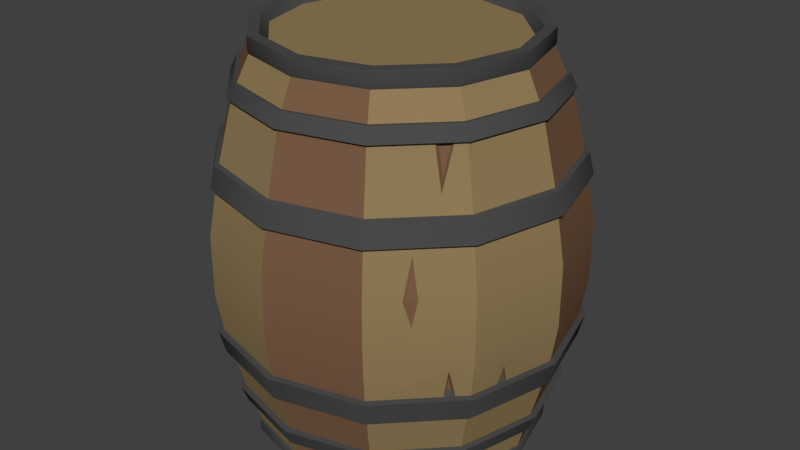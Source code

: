 # Source: Barrel.blend  (saved by Blender 2.79.0; exported with 4.5.12 LTS)
import bpy
from mathutils import Matrix  # noqa: F401  (used for matrix-valued properties, if any)

bpy.ops.wm.read_factory_settings(use_empty=True)
scene = bpy.context.scene
scene.name = 'Scene'

# ---- collections
col_collection_1 = bpy.data.collections.new('Collection 1'); scene.collection.children.link(col_collection_1)

# ---- materials (node trees are filled in below, after node groups)
mat_material_001 = bpy.data.materials.new('Material.001')
mat_material_001.alpha_threshold = 0.0
mat_material_001.use_transparent_shadow = False
mat_material_001.diffuse_color = (0.2874, 0.2051, 0.09531, 1.0)
mat_material_001.roughness = 0.5
mat_material_002 = bpy.data.materials.new('Material.002')
mat_material_002.alpha_threshold = 0.0
mat_material_002.use_transparent_shadow = False
mat_material_002.diffuse_color = (0.07036, 0.07036, 0.07036, 1.0)
mat_material_002.roughness = 0.5
mat_material_003 = bpy.data.materials.new('Material.003')
mat_material_003.alpha_threshold = 0.0
mat_material_003.use_transparent_shadow = False
mat_material_003.diffuse_color = (0.1924, 0.1052, 0.0592, 1.0)
mat_material_003.roughness = 0.5

# ---- material node trees

# ---- world
world_world = bpy.data.worlds.new('World'); scene.world = world_world
world_world.color = (0.05088, 0.05088, 0.05088)
world_world.use_sun_shadow = False
world_world.sun_shadow_jitter_overblur = 0.0
world_world.cycles.sampling_method = 'MANUAL'

# ---- meshes
me_cylinder = bpy.data.meshes.new('Cylinder')
me_cylinder.from_pydata([(1.29e-10, 1.013, 0.08044), (-7.958e-10, 0.9378, 2.681), (0.5065, 0.8773, 0.08044), (0.4689, 0.8121, 2.681), (0.8773, 0.5065, 0.08044), (0.8121, 0.4689, 2.681), (1.013, -4.247e-08, 0.08044), (0.9378, -4.965e-08, 2.681), (0.8773, -0.5065, 0.08044), (0.8121, -0.4689, 2.681), (0.5065, -0.8773, 0.08044), (0.4689, -0.8121, 2.681), (1.531e-07, -1.013, 0.08044), (1.408e-07, -0.9378, 2.681), (-0.5065, -0.8773, 0.08044), (-0.4689, -0.8121, 2.681), (-0.8773, -0.5065, 0.08044), (-0.8121, -0.4689, 2.681), (-1.013, -4.691e-07, 0.08044), (-0.9378, -4.446e-07, 2.681), (-0.8773, 0.5065, 0.08044), (-0.8121, 0.4689, 2.681), (-0.5065, 0.8773, 0.08044), (-0.4689, 0.8121, 2.681), (5.809e-09, 1.242, 1.526), (0.6208, 1.075, 1.526), (1.075, 0.6208, 1.526), (1.242, -2.154e-08, 1.526), (1.075, -0.6208, 1.526), (0.6208, -1.075, 1.526), (1.933e-07, -1.242, 1.526), (-0.6208, -1.075, 1.526), (-1.075, -0.6208, 1.526), (-1.242, -5.445e-07, 1.526), (-1.075, 0.6208, 1.526), (-0.6208, 1.075, 1.526), (1.325e-09, 1.054, 2.386), (0.5272, 0.9131, 2.386), (0.9131, 0.5272, 2.386), (1.054, -3.853e-08, 2.386), (0.9131, -0.5272, 2.386), (0.5272, -0.9131, 2.386), (1.605e-07, -1.054, 2.386), (-0.5272, -0.9131, 2.386), (-0.9131, -0.5272, 2.386), (-1.054, -4.826e-07, 2.386), (-0.9131, 0.5272, 2.386), (-0.5272, 0.9131, 2.386), (0.5437, 0.9417, 0.3863), (0.9417, 0.5437, 0.3863), (1.087, -3.479e-08, 0.3863), (0.9417, -0.5437, 0.3863), (0.5437, -0.9417, 0.3863), (1.66e-07, -1.087, 0.3863), (-0.5437, -0.9417, 0.3863), (-0.9417, -0.5437, 0.3863), (-1.087, -4.928e-07, 0.3863), (-0.9417, 0.5437, 0.3863), (-0.5437, 0.9417, 0.3863), (1.837e-09, 1.087, 0.3863), (0.5931, 1.027, 1.837), (1.027, 0.5931, 1.837), (1.186, -2.64e-08, 1.837), (1.027, -0.5931, 1.837), (0.5931, -1.027, 1.837), (1.836e-07, -1.186, 1.837), (-0.5931, -1.027, 1.837), (-1.027, -0.5931, 1.837), (-1.186, -5.26e-07, 1.837), (-1.027, 0.5931, 1.837), (-0.5931, 1.027, 1.837), (4.504e-09, 1.186, 1.837), (5.594e-09, 1.203, 0.8446), (0.6015, 1.042, 0.8446), (1.042, 0.6015, 0.8446), (1.203, -2.417e-08, 0.8446), (1.042, -0.6015, 0.8446), (0.6015, -1.042, 0.8446), (1.872e-07, -1.203, 0.8446), (-0.6015, -1.042, 0.8446), (-1.042, -0.6015, 0.8446), (-1.203, -5.309e-07, 0.8446), (-1.042, 0.6015, 0.8446), (-0.6015, 1.042, 0.8446), (1.634e-08, 0.8621, 2.772), (0.4311, 0.7466, 2.772), (0.7466, 0.4311, 2.772), (0.8621, -4.503e-08, 2.772), (0.7466, -0.4311, 2.772), (0.4311, -0.7466, 2.772), (1.347e-07, -0.8621, 2.772), (-0.4311, -0.7466, 2.772), (-0.7466, -0.4311, 2.772), (-0.8621, -4.108e-07, 2.772), (-0.7466, 0.4311, 2.772), (-0.4311, 0.7466, 2.772), (1.156e-08, 0.9269, 0.004678), (0.4635, 0.8027, 0.004678), (0.8027, 0.4635, 0.004678), (0.9269, -3.515e-08, 0.004678), (0.8027, -0.4635, 0.004678), (0.4635, -0.8027, 0.004678), (1.436e-07, -0.9269, 0.004678), (-0.4635, -0.8027, 0.004678), (-0.8027, -0.4635, 0.004678), (-0.9269, -4.272e-07, 0.004678), (-0.8027, 0.4635, 0.004678), (-0.4635, 0.8027, 0.004678), (7.128e-09, 1.243, 1.11), (0.6217, 1.077, 1.11), (1.077, 0.6217, 1.11), (1.243, -2.053e-08, 1.11), (1.077, -0.6217, 1.11), (0.6217, -1.077, 1.11), (1.949e-07, -1.243, 1.11), (-0.6217, -1.077, 1.11), (-1.077, -0.6217, 1.11), (-1.243, -5.443e-07, 1.11), (-1.077, 0.6217, 1.11), (-0.6217, 1.077, 1.11), (6.22e-10, 1.01, 2.496), (0.505, 0.8746, 2.496), (0.8746, 0.505, 2.496), (1.01, -4.276e-08, 2.496), (0.8746, -0.505, 2.496), (0.505, -0.8746, 2.496), (1.531e-07, -1.01, 2.496), (-0.505, -0.8746, 2.496), (-0.8746, -0.505, 2.496), (-1.01, -4.682e-07, 2.496), (-0.8746, 0.505, 2.496), (-0.505, 0.8746, 2.496), (1.355e-09, 1.078, 2.402), (0.5391, 0.9338, 2.402), (0.9338, 0.5391, 2.402), (1.078, -3.608e-08, 2.402), (0.9338, -0.5391, 2.402), (0.5391, -0.9338, 2.402), (1.642e-07, -1.078, 2.402), (-0.5391, -0.9338, 2.402), (-0.9338, -0.5391, 2.402), (-1.078, -4.902e-07, 2.402), (-0.9338, 0.5391, 2.402), (-0.5391, 0.9338, 2.402), (6.361e-10, 1.033, 2.497), (0.5164, 0.8945, 2.497), (0.8945, 0.5164, 2.497), (1.033, -4.041e-08, 2.497), (0.8945, -0.5164, 2.497), (0.5164, -0.8945, 2.497), (1.566e-07, -1.033, 2.497), (-0.5164, -0.8945, 2.497), (-0.8945, -0.5164, 2.497), (-1.033, -4.754e-07, 2.497), (-0.8945, 0.5164, 2.497), (-0.5164, 0.8945, 2.497), (-6.314e-10, 0.9308, 2.661), (0.4654, 0.8061, 2.661), (0.8061, 0.4654, 2.661), (0.9308, -5.031e-08, 2.661), (0.8061, -0.4654, 2.661), (0.4654, -0.8061, 2.661), (1.399e-07, -0.9308, 2.661), (-0.4654, -0.8061, 2.661), (-0.8061, -0.4654, 2.661), (-0.9308, -4.424e-07, 2.661), (-0.8061, 0.4654, 2.661), (-0.4654, 0.8061, 2.661), (0.5023, 0.8701, 0.09634), (0.8701, 0.5023, 0.09634), (1.005, -4.323e-08, 0.09634), (0.8701, -0.5023, 0.09634), (0.5023, -0.8701, 0.09634), (1.518e-07, -1.005, 0.09634), (-0.5023, -0.8701, 0.09634), (-0.8701, -0.5023, 0.09634), (-1.005, -4.664e-07, 0.09634), (-0.8701, 0.5023, 0.09634), (-0.5023, 0.8701, 0.09634), (9.861e-11, 1.005, 0.09634), (9.68e-10, 1.046, 0.2682), (0.523, 0.9059, 0.2682), (0.9059, 0.523, 0.2682), (1.046, -3.901e-08, 0.2682), (0.9059, -0.523, 0.2682), (0.523, -0.9059, 0.2682), (1.589e-07, -1.046, 0.2682), (-0.523, -0.9059, 0.2682), (-0.9059, -0.523, 0.2682), (-1.046, -4.796e-07, 0.2682), (-0.9059, 0.523, 0.2682), (-0.523, 0.9059, 0.2682), (0.5622, 0.9737, 0.3786), (0.9737, 0.5622, 0.3786), (1.124, -3.015e-08, 0.3786), (0.9737, -0.5622, 0.3786), (0.5622, -0.9737, 0.3786), (1.723e-07, -1.124, 0.3786), (-0.5622, -0.9737, 0.3786), (-0.9737, -0.5622, 0.3786), (-1.124, -5.037e-07, 0.3786), (-0.9737, 0.5622, 0.3786), (-0.5622, 0.9737, 0.3786), (2.574e-09, 1.124, 0.3786), (1.676e-09, 1.082, 0.2663), (0.5408, 0.9367, 0.2663), (0.9367, 0.5408, 0.2663), (1.082, -3.452e-08, 0.2663), (0.9367, -0.5408, 0.2663), (0.5408, -0.9367, 0.2663), (1.65e-07, -1.082, 0.2663), (-0.5408, -0.9367, 0.2663), (-0.9367, -0.5408, 0.2663), (-1.082, -4.901e-07, 0.2663), (-0.9367, 0.5408, 0.2663), (-0.5408, 0.9367, 0.2663), (0.4687, 0.8118, 2.772), (3.563e-09, 0.9374, 2.772), (0.8118, 0.4687, 2.772), (0.9374, -4.968e-08, 2.772), (0.8118, -0.4687, 2.772), (0.4687, -0.8118, 2.772), (1.451e-07, -0.9374, 2.772), (-0.4687, -0.8118, 2.772), (-0.8118, -0.4687, 2.772), (-0.9374, -4.445e-07, 2.772), (-0.8118, 0.4687, 2.772), (-0.4687, 0.8118, 2.772), (1.341e-08, 0.8102, 2.716), (0.4051, 0.7017, 2.716), (0.7017, 0.4051, 2.716), (0.8102, -5.01e-08, 2.716), (0.7017, -0.4051, 2.716), (0.4051, -0.7017, 2.716), (1.246e-07, -0.8102, 2.716), (-0.4051, -0.7017, 2.716), (-0.7017, -0.4051, 2.716), (-0.8102, -3.939e-07, 2.716), (-0.7017, 0.4051, 2.716), (-0.4051, 0.7017, 2.716), (8.329e-11, 1.01, 0.004678), (0.5048, 0.8743, 0.004678), (0.8743, 0.5048, 0.004678), (1.01, -4.28e-08, 0.004678), (0.8743, -0.5048, 0.004678), (0.5048, -0.8743, 0.004678), (1.525e-07, -1.01, 0.004678), (-0.5048, -0.8743, 0.004678), (-0.8743, -0.5048, 0.004678), (-1.01, -4.68e-07, 0.004678), (-0.8743, 0.5048, 0.004678), (-0.5048, 0.8743, 0.004678), (1.067e-08, 0.8925, 0.08565), (0.4463, 0.773, 0.08565), (0.773, 0.4463, 0.08565), (0.8925, -3.881e-08, 0.08565), (0.773, -0.4463, 0.08565), (0.4463, -0.773, 0.08565), (1.378e-07, -0.8925, 0.08565), (-0.4463, -0.773, 0.08565), (-0.773, -0.4463, 0.08565), (-0.8925, -4.164e-07, 0.08565), (-0.773, 0.4463, 0.08565), (-0.4463, 0.773, 0.08565), (3.654e-09, 1.151, 2.005), (0.5755, 0.9967, 2.005), (0.9967, 0.5755, 2.005), (1.151, -2.964e-08, 2.005), (0.9967, -0.5755, 2.005), (0.5755, -0.9967, 2.005), (1.774e-07, -1.151, 2.005), (-0.5755, -0.9967, 2.005), (-0.9967, -0.5755, 2.005), (-1.151, -5.144e-07, 2.005), (-0.9967, 0.5755, 2.005), (-0.5755, 0.9967, 2.005), (0.6087, 1.054, 1.847), (1.054, 0.6087, 1.847), (1.217, -2.435e-08, 1.847), (1.054, -0.6087, 1.847), (0.6087, -1.054, 1.847), (1.892e-07, -1.217, 1.847), (-0.6087, -1.054, 1.847), (-1.054, -0.6087, 1.847), (-1.217, -5.371e-07, 1.847), (-1.054, 0.6087, 1.847), (-0.6087, 1.054, 1.847), (5.368e-09, 1.217, 1.847), (4.496e-09, 1.181, 1.994), (0.5906, 1.023, 1.994), (1.023, 0.5906, 1.994), (1.181, -2.768e-08, 1.994), (1.023, -0.5906, 1.994), (0.5906, -1.023, 1.994), (1.829e-07, -1.181, 1.994), (-0.5906, -1.023, 1.994), (-1.023, -0.5906, 1.994), (-1.181, -5.252e-07, 1.994), (-1.023, 0.5906, 1.994), (-0.5906, 1.023, 1.994), (0.5815, 1.007, 0.6714), (1.007, 0.5815, 0.6714), (1.163, -2.783e-08, 0.6714), (1.007, -0.5815, 0.6714), (0.5815, -1.007, 0.6714), (1.799e-07, -1.163, 0.6714), (-0.5815, -1.007, 0.6714), (-1.007, -0.5815, 0.6714), (-1.163, -5.177e-07, 0.6714), (-1.007, 0.5815, 0.6714), (-0.5815, 1.007, 0.6714), (4.297e-09, 1.163, 0.6714), (7.214e-09, 1.242, 0.838), (0.6209, 1.076, 0.838), (1.076, 0.6209, 0.838), (1.242, -1.949e-08, 0.838), (1.076, -0.6209, 0.838), (0.6209, -1.076, 0.838), (1.947e-07, -1.242, 0.838), (-0.6209, -1.076, 0.838), (-1.076, -0.6209, 0.838), (-1.242, -5.426e-07, 0.838), (-1.076, 0.6209, 0.838), (-0.6209, 1.076, 0.838), (0.6003, 1.04, 0.6779), (1.04, 0.6003, 0.6779), (1.201, -2.328e-08, 0.6779), (1.04, -0.6003, 0.6779), (0.6003, -1.04, 0.6779), (1.872e-07, -1.201, 0.6779), (-0.6003, -1.04, 0.6779), (-1.04, -0.6003, 0.6779), (-1.201, -5.29e-07, 0.6779), (-1.04, 0.6003, 0.6779), (-0.6003, 1.04, 0.6779), (5.875e-09, 1.201, 0.6779), (-0.8493, 0.8493, 1.11), (-0.7808, 0.9205, 1.11), (-0.848, 0.848, 1.526), (-0.8484, 0.8161, 0.9463), (-0.9135, 0.7842, 1.246), (-0.8361, 0.8613, 1.293), (-0.8264, 0.8399, 1.131), (-0.7853, 0.8738, 1.131), (-0.8215, 0.8242, 0.9871), (-0.8366, 0.8289, 1.459), (-0.8882, 0.7886, 1.239), (-0.8456, 0.8494, 1.275), (-1.165, 0.07925, 1.837), (-1.143, 0.1626, 1.837), (-1.191, 0.1478, 1.585), (-1.049, 0.379, 2.005), (-1.038, 0.4208, 2.005), (-1.009, 0.3783, 2.165), (-0.9927, 0.2299, 2.386), (-0.9766, 0.2901, 2.386), (-1.038, 0.2824, 2.151), (-1.157, 0.09042, 1.818), (-1.142, 0.1466, 1.818), (-1.175, 0.1366, 1.649), (-1.035, 0.3844, 2.015), (-1.029, 0.4077, 2.015), (-1.012, 0.384, 2.105), (-0.9786, 0.2334, 2.38), (-0.9663, 0.2794, 2.38), (-1.013, 0.2735, 2.201), (-0.746, -0.9526, 1.11), (-0.7986, -0.8999, 1.11), (-0.7654, -0.8899, 0.9021), (-0.7715, -0.9257, 1.328), (-0.7019, -0.996, 1.224), (-0.727, -0.9697, 1.396), (-0.7086, -0.9876, 1.475), (-0.6978, -0.999, 1.393), (-0.7435, -0.7419, 0.3863), (-0.7776, -0.7078, 0.3863), (-0.7887, -0.7411, 0.5086), (-0.749, -0.9396, 1.113), (-0.7817, -0.9069, 1.113), (-0.7611, -0.9007, 0.9844), (-0.7649, -0.9229, 1.249), (-0.6967, -0.9813, 1.289), (-0.7113, -0.9661, 1.389), (-0.7006, -0.9765, 1.434), (-0.6943, -0.9831, 1.387), (-0.7413, -0.7314, 0.3968), (-0.7685, -0.7041, 0.3968), (-0.7774, -0.7307, 0.4945), (0.8427, -0.8533, 1.526), (0.7801, -0.9158, 1.526), (0.7899, -0.842, 1.789), (0.817, -0.88, 1.357), (0.9772, -0.6661, 0.8446), (0.9275, -0.7159, 0.8446), (0.9659, -0.719, 1.044), (1.111, -0.344, 0.8446), (1.093, -0.4109, 0.8446), (1.12, -0.3828, 0.9728), (0.8599, -0.5803, 2.386), (0.788, -0.6522, 2.386), (0.8553, -0.677, 2.12), (0.8374, -0.579, 2.371), (0.7911, -0.6252, 2.371), (0.8344, -0.6412, 2.2), (0.8255, -0.8645, 1.533), (0.7865, -0.9035, 1.533), (0.7925, -0.8575, 1.697), (0.8095, -0.8812, 1.427), (0.9538, -0.6735, 0.8834), (0.93, -0.6973, 0.8834), (0.9484, -0.6988, 0.979), (1.094, -0.3456, 0.857), (1.08, -0.3996, 0.857), (1.102, -0.3769, 0.9605), (0.401, 0.9469, 2.386), (0.4499, 0.9338, 2.386), (0.4494, 1.013, 2.075), (0.6304, 0.9418, 2.005), (0.6776, 0.8946, 2.005), (0.6121, 0.877, 2.245), (0.8227, 0.7495, 2.005), (0.8739, 0.6983, 2.005), (0.7976, 0.7136, 2.181), (0.3705, 1.144, 1.11), (0.4301, 1.128, 1.11), (0.3793, 1.116, 0.9414), (0.4019, 1.135, 1.329), (0.6789, 0.9099, 0.6714), (0.7354, 0.8534, 0.6714), (0.6921, 0.8139, 0.443), (0.6298, 0.9221, 2.029), (0.6592, 0.8927, 2.029), (0.6183, 0.8817, 2.179), (0.812, 0.7288, 2.015), (0.8491, 0.6917, 2.015), (0.7938, 0.7029, 2.143), (0.4029, 0.9264, 2.352), (0.4388, 0.9168, 2.352), (0.4384, 0.9746, 2.124), (0.3772, 1.128, 1.116), (0.4169, 1.117, 1.116), (0.3831, 1.109, 1.004), (0.3982, 1.121, 1.262), (0.6725, 0.8693, 0.66), (0.7029, 0.8389, 0.66), (0.6796, 0.8176, 0.5369), (7.128e-09, 1.243, 1.11), (5.809e-09, 1.242, 1.526), (0.5931, 1.027, 1.837), (0.5931, 1.027, 1.837), (0.6208, 1.075, 1.526), (1.027, 0.5931, 1.837), (1.027, 0.5931, 1.837), (1.075, 0.6208, 1.526), (1.186, -2.64e-08, 1.837), (1.186, -2.64e-08, 1.837), (1.242, -2.154e-08, 1.526), (1.027, -0.5931, 1.837), (1.027, -0.5931, 1.837), (1.075, -0.6208, 1.526), (0.5931, -1.027, 1.837), (0.5931, -1.027, 1.837), (0.6208, -1.075, 1.526), (1.836e-07, -1.186, 1.837), (1.836e-07, -1.186, 1.837), (1.933e-07, -1.242, 1.526), (-0.5931, -1.027, 1.837), (-0.5931, -1.027, 1.837), (-0.6208, -1.075, 1.526), (-1.027, -0.5931, 1.837), (-1.027, -0.5931, 1.837), (-1.075, -0.6208, 1.526), (-1.186, -5.26e-07, 1.837), (-1.186, -5.26e-07, 1.837), (-1.242, -5.445e-07, 1.526), (-1.027, 0.5931, 1.837), (-1.027, 0.5931, 1.837), (-1.075, 0.6208, 1.526), (-0.5931, 1.027, 1.837), (-0.5931, 1.027, 1.837), (-0.6208, 1.075, 1.526), (3.654e-09, 1.151, 2.005), (3.654e-09, 1.151, 2.005), (1.325e-09, 1.054, 2.386), (1.325e-09, 1.054, 2.386), (1.325e-09, 1.054, 2.386), (-0.5272, -0.9131, 2.386), (-0.5272, -0.9131, 2.386), (-0.5272, -0.9131, 2.386), (-0.5391, -0.9338, 2.402), (-0.5391, -0.9338, 2.402), (1.355e-09, 1.078, 2.402), (1.355e-09, 1.078, 2.402), (-0.9131, -0.5272, 2.386), (-0.9131, -0.5272, 2.386), (-0.9131, -0.5272, 2.386), (-0.9338, -0.5391, 2.402), (-0.9338, -0.5391, 2.402), (-0.9338, 0.5391, 2.402), (-0.9338, 0.5391, 2.402), (-0.9131, 0.5272, 2.386), (-0.9131, 0.5272, 2.386), (-0.9131, 0.5272, 2.386), (-1.054, -4.826e-07, 2.386), (-1.054, -4.826e-07, 2.386), (-1.054, -4.826e-07, 2.386), (-1.078, -4.902e-07, 2.402), (-1.078, -4.902e-07, 2.402), (-0.5272, 0.9131, 2.386), (-0.5272, 0.9131, 2.386), (-0.5272, 0.9131, 2.386), (-0.9766, 0.2901, 2.386), (-0.9766, 0.2901, 2.386), (-0.9766, 0.2901, 2.386), (1.605e-07, -1.054, 2.386), (1.605e-07, -1.054, 2.386), (1.605e-07, -1.054, 2.386), (0.5272, -0.9131, 2.386), (0.5272, -0.9131, 2.386), (0.5272, -0.9131, 2.386), (0.788, -0.6522, 2.386), (0.788, -0.6522, 2.386), (0.788, -0.6522, 2.386), (1.054, -3.853e-08, 2.386), (1.054, -3.853e-08, 2.386), (0.9131, -0.5272, 2.386), (0.9131, -0.5272, 2.386), (0.9131, 0.5272, 2.386), (0.9131, 0.5272, 2.386), (0.5272, 0.9131, 2.386), (0.5272, 0.9131, 2.386), (0.4499, 0.9338, 2.386), (0.4499, 0.9338, 2.386), (0.4499, 0.9338, 2.386), (0.5815, 1.007, 0.6714), (0.5815, 1.007, 0.6714), (0.5437, 0.9417, 0.3863), (0.5437, 0.9417, 0.3863), (1.007, 0.5815, 0.6714), (1.007, 0.5815, 0.6714), (0.9417, 0.5437, 0.3863), (0.9417, 0.5437, 0.3863), (1.163, -2.783e-08, 0.6714), (1.163, -2.783e-08, 0.6714), (1.087, -3.479e-08, 0.3863), (1.087, -3.479e-08, 0.3863), (1.007, -0.5815, 0.6714), (1.007, -0.5815, 0.6714), (0.9417, -0.5437, 0.3863), (0.9417, -0.5437, 0.3863), (0.5815, -1.007, 0.6714), (0.5815, -1.007, 0.6714), (0.5437, -0.9417, 0.3863), (0.5437, -0.9417, 0.3863), (1.799e-07, -1.163, 0.6714), (1.799e-07, -1.163, 0.6714), (1.66e-07, -1.087, 0.3863), (1.66e-07, -1.087, 0.3863), (-0.5815, -1.007, 0.6714), (-0.5815, -1.007, 0.6714), (-0.5437, -0.9417, 0.3863), (-0.5437, -0.9417, 0.3863), (-1.007, -0.5815, 0.6714), (-1.007, -0.5815, 0.6714), (-0.9417, -0.5437, 0.3863), (-0.9417, -0.5437, 0.3863), (-1.163, -5.177e-07, 0.6714), (-1.163, -5.177e-07, 0.6714), (-1.087, -4.928e-07, 0.3863), (-1.087, -4.928e-07, 0.3863), (-1.007, 0.5815, 0.6714), (-1.007, 0.5815, 0.6714), (-0.9417, 0.5437, 0.3863), (-0.9417, 0.5437, 0.3863), (-0.5815, 1.007, 0.6714), (-0.5815, 1.007, 0.6714), (-0.5437, 0.9417, 0.3863), (-0.5437, 0.9417, 0.3863), (1.837e-09, 1.087, 0.3863), (1.837e-09, 1.087, 0.3863), (-0.7776, -0.7078, 0.3863), (-0.7776, -0.7078, 0.3863), (-0.7776, -0.7078, 0.3863), (4.504e-09, 1.186, 1.837), (4.504e-09, 1.186, 1.837), (-1.143, 0.1626, 1.837), (-1.143, 0.1626, 1.837), (-1.143, 0.1626, 1.837), (1.042, -0.6015, 0.8446), (1.042, -0.6015, 0.8446), (1.042, -0.6015, 0.8446), (1.076, -0.6209, 0.838), (1.076, -0.6209, 0.838), (0.6217, 1.077, 1.11), (0.6015, 1.042, 0.8446), (0.6015, 1.042, 0.8446), (1.077, 0.6217, 1.11), (1.042, 0.6015, 0.8446), (1.042, 0.6015, 0.8446), (1.243, -2.053e-08, 1.11), (1.203, -2.417e-08, 0.8446), (1.203, -2.417e-08, 0.8446), (1.077, -0.6217, 1.11), (0.6217, -1.077, 1.11), (0.6015, -1.042, 0.8446), (0.6015, -1.042, 0.8446), (1.949e-07, -1.243, 1.11), (1.872e-07, -1.203, 0.8446), (1.872e-07, -1.203, 0.8446), (-0.6217, -1.077, 1.11), (-0.6015, -1.042, 0.8446), (-0.6015, -1.042, 0.8446), (-1.077, -0.6217, 1.11), (-1.042, -0.6015, 0.8446), (-1.042, -0.6015, 0.8446), (-1.243, -5.443e-07, 1.11), (-1.203, -5.309e-07, 0.8446), (-1.203, -5.309e-07, 0.8446), (-1.077, 0.6217, 1.11), (-1.042, 0.6015, 0.8446), (-1.042, 0.6015, 0.8446), (-0.6217, 1.077, 1.11), (-0.6015, 1.042, 0.8446), (-0.6015, 1.042, 0.8446), (5.594e-09, 1.203, 0.8446), (5.594e-09, 1.203, 0.8446), (1.093, -0.4109, 0.8446), (1.093, -0.4109, 0.8446), (1.093, -0.4109, 0.8446), (0.9275, -0.7159, 0.8446), (0.9275, -0.7159, 0.8446), (0.9275, -0.7159, 0.8446), (0.4687, 0.8118, 2.772), (3.563e-09, 0.9374, 2.772), (0.8118, 0.4687, 2.772), (0.9374, -4.968e-08, 2.772), (0.8118, -0.4687, 2.772), (0.4687, -0.8118, 2.772), (1.451e-07, -0.9374, 2.772), (-0.4687, -0.8118, 2.772), (-0.8118, -0.4687, 2.772), (-0.9374, -4.445e-07, 2.772), (-0.8118, 0.4687, 2.772), (-0.4687, 0.8118, 2.772), (8.329e-11, 1.01, 0.004678), (0.5048, 0.8743, 0.004678), (0.8743, 0.5048, 0.004678), (1.01, -4.28e-08, 0.004678), (0.8743, -0.5048, 0.004678), (0.5048, -0.8743, 0.004678), (1.525e-07, -1.01, 0.004678), (-0.5048, -0.8743, 0.004678), (-0.8743, -0.5048, 0.004678), (-1.01, -4.68e-07, 0.004678), (-0.8743, 0.5048, 0.004678), (-0.5048, 0.8743, 0.004678), (0.4654, 0.8061, 2.661), (0.4654, 0.8061, 2.661), (0.505, 0.8746, 2.496), (0.505, 0.8746, 2.496), (0.8061, 0.4654, 2.661), (0.8061, 0.4654, 2.661), (0.8746, 0.505, 2.496), (0.8746, 0.505, 2.496), (0.9308, -5.031e-08, 2.661), (0.9308, -5.031e-08, 2.661), (1.01, -4.276e-08, 2.496), (1.01, -4.276e-08, 2.496), (0.8061, -0.4654, 2.661), (0.8061, -0.4654, 2.661), (0.8746, -0.505, 2.496), (0.8746, -0.505, 2.496), (0.4654, -0.8061, 2.661), (0.4654, -0.8061, 2.661), (0.505, -0.8746, 2.496), (0.505, -0.8746, 2.496), (1.399e-07, -0.9308, 2.661), (1.399e-07, -0.9308, 2.661), (1.531e-07, -1.01, 2.496), (1.531e-07, -1.01, 2.496), (-0.4654, -0.8061, 2.661), (-0.4654, -0.8061, 2.661), (-0.505, -0.8746, 2.496), (-0.505, -0.8746, 2.496), (-0.8061, -0.4654, 2.661), (-0.8061, -0.4654, 2.661), (-0.8746, -0.505, 2.496), (-0.8746, -0.505, 2.496), (-0.9308, -4.424e-07, 2.661), (-0.9308, -4.424e-07, 2.661), (-1.01, -4.682e-07, 2.496), (-1.01, -4.682e-07, 2.496), (-0.8061, 0.4654, 2.661), (-0.8061, 0.4654, 2.661), (-0.8746, 0.505, 2.496), (-0.8746, 0.505, 2.496), (-0.4654, 0.8061, 2.661), (-0.4654, 0.8061, 2.661), (-0.505, 0.8746, 2.496), (-0.505, 0.8746, 2.496), (6.22e-10, 1.01, 2.496), (6.22e-10, 1.01, 2.496), (-0.5391, 0.9338, 2.402), (-0.5391, 0.9338, 2.402), (1.642e-07, -1.078, 2.402), (1.642e-07, -1.078, 2.402), (0.5391, -0.9338, 2.402), (0.5391, -0.9338, 2.402), (0.9338, -0.5391, 2.402), (1.078, -3.608e-08, 2.402), (0.9338, 0.5391, 2.402), (0.5391, 0.9338, 2.402), (-0.5164, 0.8945, 2.497), (6.361e-10, 1.033, 2.497), (-0.8945, 0.5164, 2.497), (-1.033, -4.754e-07, 2.497), (-0.8945, -0.5164, 2.497), (-0.5164, -0.8945, 2.497), (1.566e-07, -1.033, 2.497), (0.5164, -0.8945, 2.497), (0.8945, -0.5164, 2.497), (1.033, -4.041e-08, 2.497), (0.8945, 0.5164, 2.497), (0.5164, 0.8945, 2.497), (-6.314e-10, 0.9308, 2.661), (-6.314e-10, 0.9308, 2.661), (0.523, 0.9059, 0.2682), (0.523, 0.9059, 0.2682), (0.5023, 0.8701, 0.09634), (0.5023, 0.8701, 0.09634), (0.9059, 0.523, 0.2682), (0.9059, 0.523, 0.2682), (0.8701, 0.5023, 0.09634), (0.8701, 0.5023, 0.09634), (1.046, -3.901e-08, 0.2682), (1.046, -3.901e-08, 0.2682), (1.005, -4.323e-08, 0.09634), (1.005, -4.323e-08, 0.09634), (0.9059, -0.523, 0.2682), (0.9059, -0.523, 0.2682), (0.8701, -0.5023, 0.09634), (0.8701, -0.5023, 0.09634), (0.523, -0.9059, 0.2682), (0.523, -0.9059, 0.2682), (0.5023, -0.8701, 0.09634), (0.5023, -0.8701, 0.09634), (1.589e-07, -1.046, 0.2682), (1.589e-07, -1.046, 0.2682), (1.518e-07, -1.005, 0.09634), (1.518e-07, -1.005, 0.09634), (-0.523, -0.9059, 0.2682), (-0.523, -0.9059, 0.2682), (-0.5023, -0.8701, 0.09634), (-0.5023, -0.8701, 0.09634), (-0.9059, -0.523, 0.2682), (-0.9059, -0.523, 0.2682), (-0.8701, -0.5023, 0.09634), (-0.8701, -0.5023, 0.09634), (-1.046, -4.796e-07, 0.2682), (-1.046, -4.796e-07, 0.2682), (-1.005, -4.664e-07, 0.09634), (-1.005, -4.664e-07, 0.09634), (-0.9059, 0.523, 0.2682), (-0.9059, 0.523, 0.2682), (-0.8701, 0.5023, 0.09634), (-0.8701, 0.5023, 0.09634), (-0.523, 0.9059, 0.2682), (-0.523, 0.9059, 0.2682), (-0.5023, 0.8701, 0.09634), (-0.5023, 0.8701, 0.09634), (9.861e-11, 1.005, 0.09634), (9.861e-11, 1.005, 0.09634), (9.68e-10, 1.046, 0.2682), (9.68e-10, 1.046, 0.2682), (2.574e-09, 1.124, 0.3786), (0.5622, 0.9737, 0.3786), (0.9737, 0.5622, 0.3786), (1.124, -3.015e-08, 0.3786), (0.9737, -0.5622, 0.3786), (0.5622, -0.9737, 0.3786), (1.723e-07, -1.124, 0.3786), (-0.5622, -0.9737, 0.3786), (-0.9737, -0.5622, 0.3786), (-1.124, -5.037e-07, 0.3786), (-0.9737, 0.5622, 0.3786), (-0.5622, 0.9737, 0.3786), (-0.5408, 0.9367, 0.2663), (1.676e-09, 1.082, 0.2663), (-0.9367, 0.5408, 0.2663), (-1.082, -4.901e-07, 0.2663), (-0.9367, -0.5408, 0.2663), (-0.5408, -0.9367, 0.2663), (1.65e-07, -1.082, 0.2663), (0.5408, -0.9367, 0.2663), (0.9367, -0.5408, 0.2663), (1.082, -3.452e-08, 0.2663), (0.9367, 0.5408, 0.2663), (0.5408, 0.9367, 0.2663), (0.4311, 0.7466, 2.772), (1.634e-08, 0.8621, 2.772), (0.7466, 0.4311, 2.772), (0.8621, -4.503e-08, 2.772), (0.7466, -0.4311, 2.772), (0.4311, -0.7466, 2.772), (1.347e-07, -0.8621, 2.772), (-0.4311, -0.7466, 2.772), (-0.7466, -0.4311, 2.772), (-0.8621, -4.108e-07, 2.772), (-0.7466, 0.4311, 2.772), (-0.4311, 0.7466, 2.772), (0.4051, 0.7017, 2.716), (1.341e-08, 0.8102, 2.716), (0.7017, 0.4051, 2.716), (0.8102, -5.01e-08, 2.716), (0.7017, -0.4051, 2.716), (0.4051, -0.7017, 2.716), (1.246e-07, -0.8102, 2.716), (-0.4051, -0.7017, 2.716), (-0.7017, -0.4051, 2.716), (-0.8102, -3.939e-07, 2.716), (-0.7017, 0.4051, 2.716), (-0.4051, 0.7017, 2.716), (1.156e-08, 0.9269, 0.004678), (0.4635, 0.8027, 0.004678), (0.8027, 0.4635, 0.004678), (0.9269, -3.515e-08, 0.004678), (0.8027, -0.4635, 0.004678), (0.4635, -0.8027, 0.004678), (1.436e-07, -0.9269, 0.004678), (-0.4635, -0.8027, 0.004678), (-0.8027, -0.4635, 0.004678), (-0.9269, -4.272e-07, 0.004678), (-0.8027, 0.4635, 0.004678), (-0.4635, 0.8027, 0.004678), (1.067e-08, 0.8925, 0.08565), (0.4463, 0.773, 0.08565), (0.773, 0.4463, 0.08565), (0.8925, -3.881e-08, 0.08565), (0.773, -0.4463, 0.08565), (0.4463, -0.773, 0.08565), (1.378e-07, -0.8925, 0.08565), (-0.4463, -0.773, 0.08565), (-0.773, -0.4463, 0.08565), (-0.8925, -4.164e-07, 0.08565), (-0.773, 0.4463, 0.08565), (-0.4463, 0.773, 0.08565), (0.5755, 0.9967, 2.005), (0.5755, 0.9967, 2.005), (0.9967, 0.5755, 2.005), (0.9967, 0.5755, 2.005), (1.151, -2.964e-08, 2.005), (1.151, -2.964e-08, 2.005), (0.9967, -0.5755, 2.005), (0.9967, -0.5755, 2.005), (0.5755, -0.9967, 2.005), (0.5755, -0.9967, 2.005), (1.774e-07, -1.151, 2.005), (1.774e-07, -1.151, 2.005), (-0.5755, -0.9967, 2.005), (-0.5755, -0.9967, 2.005), (-0.9967, -0.5755, 2.005), (-0.9967, -0.5755, 2.005), (-1.151, -5.144e-07, 2.005), (-1.151, -5.144e-07, 2.005), (-0.9967, 0.5755, 2.005), (-0.9967, 0.5755, 2.005), (-0.5755, 0.9967, 2.005), (-0.5755, 0.9967, 2.005), (0.8739, 0.6983, 2.005), (0.8739, 0.6983, 2.005), (-1.038, 0.4208, 2.005), (-1.038, 0.4208, 2.005), (5.368e-09, 1.217, 1.847), (0.6087, 1.054, 1.847), (1.054, 0.6087, 1.847), (1.217, -2.435e-08, 1.847), (1.054, -0.6087, 1.847), (0.6087, -1.054, 1.847), (1.892e-07, -1.217, 1.847), (-0.6087, -1.054, 1.847), (-1.054, -0.6087, 1.847), (-1.217, -5.371e-07, 1.847), (-1.054, 0.6087, 1.847), (-0.6087, 1.054, 1.847), (4.496e-09, 1.181, 1.994), (0.5906, 1.023, 1.994), (1.023, 0.5906, 1.994), (1.181, -2.768e-08, 1.994), (1.023, -0.5906, 1.994), (0.5906, -1.023, 1.994), (1.829e-07, -1.181, 1.994), (-0.5906, -1.023, 1.994), (-1.023, -0.5906, 1.994), (-1.181, -5.252e-07, 1.994), (-1.023, 0.5906, 1.994), (-0.5906, 1.023, 1.994), (4.297e-09, 1.163, 0.6714), (4.297e-09, 1.163, 0.6714), (0.7354, 0.8534, 0.6714), (0.7354, 0.8534, 0.6714), (0.7354, 0.8534, 0.6714), (7.214e-09, 1.242, 0.838), (0.6209, 1.076, 0.838), (1.076, 0.6209, 0.838), (1.242, -1.949e-08, 0.838), (0.6209, -1.076, 0.838), (1.947e-07, -1.242, 0.838), (-0.6209, -1.076, 0.838), (-1.076, -0.6209, 0.838), (-1.242, -5.426e-07, 0.838), (-1.076, 0.6209, 0.838), (-0.6209, 1.076, 0.838), (-0.6003, 1.04, 0.6779), (5.875e-09, 1.201, 0.6779), (-1.04, 0.6003, 0.6779), (-1.201, -5.29e-07, 0.6779), (-1.04, -0.6003, 0.6779), (-0.6003, -1.04, 0.6779), (1.872e-07, -1.201, 0.6779), (0.6003, -1.04, 0.6779), (1.04, -0.6003, 0.6779), (1.201, -2.328e-08, 0.6779), (1.04, 0.6003, 0.6779), (0.6003, 1.04, 0.6779), (-0.8484, 0.8161, 0.9463), (-0.8484, 0.8161, 0.9463), (-0.8215, 0.8242, 0.9871), (-0.8215, 0.8242, 0.9871), (-0.8493, 0.8493, 1.11), (-0.8493, 0.8493, 1.11), (-0.7808, 0.9205, 1.11), (-0.7808, 0.9205, 1.11), (-0.848, 0.848, 1.526), (-0.848, 0.848, 1.526), (-0.9135, 0.7842, 1.246), (-0.9135, 0.7842, 1.246), (-0.8361, 0.8613, 1.293), (-0.8361, 0.8613, 1.293), (-0.8264, 0.8399, 1.131), (-0.8264, 0.8399, 1.131), (-0.8264, 0.8399, 1.131), (-0.7853, 0.8738, 1.131), (-0.7853, 0.8738, 1.131), (-0.7853, 0.8738, 1.131), (-0.8366, 0.8289, 1.459), (-0.8366, 0.8289, 1.459), (-0.8882, 0.7886, 1.239), (-0.8882, 0.7886, 1.239), (-0.8456, 0.8494, 1.275), (-0.8456, 0.8494, 1.275), (-1.165, 0.07925, 1.837), (-1.165, 0.07925, 1.837), (-1.165, 0.07925, 1.837), (-1.191, 0.1478, 1.585), (-1.191, 0.1478, 1.585), (-1.049, 0.379, 2.005), (-1.049, 0.379, 2.005), (-1.009, 0.3783, 2.165), (-1.009, 0.3783, 2.165), (-0.9927, 0.2299, 2.386), (-0.9927, 0.2299, 2.386), (-0.9927, 0.2299, 2.386), (-1.038, 0.2824, 2.151), (-1.038, 0.2824, 2.151), (-1.157, 0.09042, 1.818), (-1.157, 0.09042, 1.818), (-1.142, 0.1466, 1.818), (-1.142, 0.1466, 1.818), (-1.175, 0.1366, 1.649), (-1.175, 0.1366, 1.649), (-1.035, 0.3844, 2.015), (-1.035, 0.3844, 2.015), (-1.029, 0.4077, 2.015), (-1.029, 0.4077, 2.015), (-1.012, 0.384, 2.105), (-1.012, 0.384, 2.105), (-0.9786, 0.2334, 2.38), (-0.9786, 0.2334, 2.38), (-0.9663, 0.2794, 2.38), (-0.9663, 0.2794, 2.38), (-1.013, 0.2735, 2.201), (-1.013, 0.2735, 2.201), (-0.7019, -0.996, 1.224), (-0.7019, -0.996, 1.224), (-0.6967, -0.9813, 1.289), (-0.6967, -0.9813, 1.289), (-0.746, -0.9526, 1.11), (-0.746, -0.9526, 1.11), (-0.7654, -0.8899, 0.9021), (-0.7654, -0.8899, 0.9021), (-0.7986, -0.8999, 1.11), (-0.7986, -0.8999, 1.11), (-0.7715, -0.9257, 1.328), (-0.7715, -0.9257, 1.328), (-0.727, -0.9697, 1.396), (-0.727, -0.9697, 1.396), (-0.7086, -0.9876, 1.475), (-0.7086, -0.9876, 1.475), (-0.6978, -0.999, 1.393), (-0.6978, -0.999, 1.393), (-0.7435, -0.7419, 0.3863), (-0.7435, -0.7419, 0.3863), (-0.7435, -0.7419, 0.3863), (-0.7887, -0.7411, 0.5086), (-0.7887, -0.7411, 0.5086), (-0.749, -0.9396, 1.113), (-0.749, -0.9396, 1.113), (-0.749, -0.9396, 1.113), (-0.7817, -0.9069, 1.113), (-0.7817, -0.9069, 1.113), (-0.7817, -0.9069, 1.113), (-0.7611, -0.9007, 0.9844), (-0.7611, -0.9007, 0.9844), (-0.7649, -0.9229, 1.249), (-0.7649, -0.9229, 1.249), (-0.7113, -0.9661, 1.389), (-0.7113, -0.9661, 1.389), (-0.7006, -0.9765, 1.434), (-0.7006, -0.9765, 1.434), (-0.6943, -0.9831, 1.387), (-0.6943, -0.9831, 1.387), (-0.7413, -0.7314, 0.3968), (-0.7413, -0.7314, 0.3968), (-0.7685, -0.7041, 0.3968), (-0.7685, -0.7041, 0.3968), (-0.7774, -0.7307, 0.4945), (-0.7774, -0.7307, 0.4945), (0.7801, -0.9158, 1.526), (0.7801, -0.9158, 1.526), (0.7865, -0.9035, 1.533), (0.7865, -0.9035, 1.533), (0.7865, -0.9035, 1.533), (0.7899, -0.842, 1.789), (0.7899, -0.842, 1.789), (0.8427, -0.8533, 1.526), (0.8427, -0.8533, 1.526), (0.817, -0.88, 1.357), (0.817, -0.88, 1.357), (0.9772, -0.6661, 0.8446), (0.9772, -0.6661, 0.8446), (0.9772, -0.6661, 0.8446), (0.9659, -0.719, 1.044), (0.9659, -0.719, 1.044), (1.111, -0.344, 0.8446), (1.111, -0.344, 0.8446), (1.111, -0.344, 0.8446), (1.12, -0.3828, 0.9728), (1.12, -0.3828, 0.9728), (0.8599, -0.5803, 2.386), (0.8599, -0.5803, 2.386), (0.8599, -0.5803, 2.386), (0.8553, -0.677, 2.12), (0.8553, -0.677, 2.12), (0.8374, -0.579, 2.371), (0.8374, -0.579, 2.371), (0.7911, -0.6252, 2.371), (0.7911, -0.6252, 2.371), (0.8344, -0.6412, 2.2), (0.8344, -0.6412, 2.2), (0.8255, -0.8645, 1.533), (0.8255, -0.8645, 1.533), (0.8255, -0.8645, 1.533), (0.7925, -0.8575, 1.697), (0.7925, -0.8575, 1.697), (0.8095, -0.8812, 1.427), (0.8095, -0.8812, 1.427), (0.9538, -0.6735, 0.8834), (0.9538, -0.6735, 0.8834), (0.93, -0.6973, 0.8834), (0.93, -0.6973, 0.8834), (0.9484, -0.6988, 0.979), (0.9484, -0.6988, 0.979), (1.094, -0.3456, 0.857), (1.094, -0.3456, 0.857), (1.08, -0.3996, 0.857), (1.08, -0.3996, 0.857), (1.102, -0.3769, 0.9605), (1.102, -0.3769, 0.9605), (0.401, 0.9469, 2.386), (0.401, 0.9469, 2.386), (0.401, 0.9469, 2.386), (0.4494, 1.013, 2.075), (0.4494, 1.013, 2.075), (0.6304, 0.9418, 2.005), (0.6304, 0.9418, 2.005), (0.6304, 0.9418, 2.005), (0.6776, 0.8946, 2.005), (0.6776, 0.8946, 2.005), (0.6776, 0.8946, 2.005), (0.6121, 0.877, 2.245), (0.6121, 0.877, 2.245), (0.8227, 0.7495, 2.005), (0.8227, 0.7495, 2.005), (0.7976, 0.7136, 2.181), (0.7976, 0.7136, 2.181), (0.4019, 1.135, 1.329), (0.4019, 1.135, 1.329), (0.3982, 1.121, 1.262), (0.3982, 1.121, 1.262), (0.3793, 1.116, 0.9414), (0.3793, 1.116, 0.9414), (0.3705, 1.144, 1.11), (0.3705, 1.144, 1.11), (0.4301, 1.128, 1.11), (0.4301, 1.128, 1.11), (0.6789, 0.9099, 0.6714), (0.6789, 0.9099, 0.6714), (0.6789, 0.9099, 0.6714), (0.6921, 0.8139, 0.443), (0.6921, 0.8139, 0.443), (0.6298, 0.9221, 2.029), (0.6298, 0.9221, 2.029), (0.6592, 0.8927, 2.029), (0.6592, 0.8927, 2.029), (0.6183, 0.8817, 2.179), (0.6183, 0.8817, 2.179), (0.812, 0.7288, 2.015), (0.812, 0.7288, 2.015), (0.8491, 0.6917, 2.015), (0.8491, 0.6917, 2.015), (0.7938, 0.7029, 2.143), (0.7938, 0.7029, 2.143), (0.4029, 0.9264, 2.352), (0.4029, 0.9264, 2.352), (0.4388, 0.9168, 2.352), (0.4388, 0.9168, 2.352), (0.4384, 0.9746, 2.124), (0.4384, 0.9746, 2.124), (0.3772, 1.128, 1.116), (0.3772, 1.128, 1.116), (0.3772, 1.128, 1.116), (0.4169, 1.117, 1.116), (0.4169, 1.117, 1.116), (0.4169, 1.117, 1.116), (0.3831, 1.109, 1.004), (0.3831, 1.109, 1.004), (0.6725, 0.8693, 0.66), (0.6725, 0.8693, 0.66), (0.7029, 0.8389, 0.66), (0.7029, 0.8389, 0.66), (0.6796, 0.8176, 0.5369), (0.6796, 0.8176, 0.5369)], [], [(724, 1, 3, 657), (657, 3, 5, 661), (661, 5, 7, 665), (665, 7, 9, 669), (669, 9, 11, 673), (673, 11, 13, 677), (677, 13, 15, 681), (681, 15, 17, 685), (685, 17, 19, 689), (689, 19, 21, 693), (7, 5, 634, 635), (693, 21, 23, 697), (697, 23, 1, 724), (16, 18, 653, 652), (119, 35, 447, 446), (118, 34, 932, 934, 928), (117, 33, 477, 618), (116, 32, 474, 615), (115, 31, 998, 983, 994, 471, 612, 990, 992, 986), (114, 30, 468, 609), (113, 29, 465, 606), (112, 28, 1034, 1036, 1027, 462, 603), (111, 27, 459, 602), (110, 26, 456, 599), (109, 25, 453, 596), (108, 24, 450, 593, 1103, 1096, 1101), (867, 508, 483, 481), (864, 501, 509, 275), (862, 505, 959, 962, 511, 502, 865, 870, 957, 955), (860, 494, 504, 863), (859, 487, 495, 861), (857, 514, 488, 271), (855, 517, 515, 270), (853, 40, 1048, 1051, 520, 518, 269), (851, 523, 525, 268), (848, 528, 524, 267), (846, 530, 38, 849, 868, 1093, 1091, 1087, 1089, 1083), (264, 485, 1078, 1081, 531, 37, 847), (545, 549, 778, 777), (573, 577, 785, 784), (751, 747, 210, 791), (541, 545, 777, 776), (569, 573, 784, 783), (755, 751, 791, 790), (727, 773, 787, 797), (537, 541, 776, 775), (565, 569, 783, 782), (759, 755, 790, 789), (731, 727, 797, 796), (578, 537, 775, 774), (24, 583, 448, 450), (25, 449, 451, 453), (26, 452, 454, 456), (27, 455, 457, 459), (28, 63, 460, 462, 1027, 1032, 1034), (29, 64, 463, 465), (30, 65, 466, 468), (31, 66, 469, 471), (32, 67, 472, 474), (33, 68, 950, 953, 585, 475, 477), (34, 476, 478, 480, 932), (35, 479, 584, 447), (551, 547, 327, 328), (588, 1038, 629, 605, 905, 591), (623, 625, 312, 911), (555, 551, 328, 918), (601, 1043, 626, 590, 592, 904), (620, 623, 911, 910), (559, 555, 918, 917), (598, 601, 904, 903), (617, 620, 910, 909), (563, 559, 917, 916), (595, 598, 903, 902), (535, 896, 913, 923), (23, 21, 642, 643), (5, 3, 632, 634), (21, 19, 641, 642), (19, 17, 640, 641), (17, 15, 639, 640), (15, 13, 638, 639), (13, 11, 637, 638), (11, 9, 636, 637), (9, 7, 635, 636), (1, 23, 643, 633), (3, 1, 633, 632), (805, 90, 234, 817), (102, 829, 841, 258), (14, 16, 652, 651), (12, 14, 651, 650), (10, 12, 650, 649), (8, 10, 649, 648), (6, 8, 648, 647), (22, 0, 644, 655), (0, 2, 645, 644), (4, 6, 647, 646), (20, 22, 655, 654), (2, 4, 646, 645), (18, 20, 654, 653), (624, 108, 1101, 1099, 1103, 593, 594), (73, 109, 596, 597), (74, 110, 599, 600), (75, 111, 602, 589, 627, 1046, 1044), (76, 112, 603, 604, 630, 1041, 1039), (77, 113, 606, 607), (608, 114, 609, 610), (611, 115, 986, 988, 990, 612, 613), (614, 116, 615, 616), (81, 117, 618, 619), (82, 118, 928, 925, 930, 621, 622), (83, 119, 446, 72), (667, 670, 720, 147), (699, 700, 144, 155), (486, 516, 705, 489), (670, 674, 719, 720), (493, 43, 139, 496), (674, 678, 718, 719), (529, 532, 1079, 484, 491, 711), (503, 44, 140, 506), (678, 682, 717, 718), (527, 529, 711, 710), (500, 512, 960, 45, 141, 498), (682, 686, 716, 717), (702, 712, 713, 492), (499, 714, 712, 702), (507, 715, 714, 499), (497, 152, 715, 507), (490, 151, 152, 497), (704, 150, 151, 490), (706, 149, 150, 704), (708, 148, 149, 706), (709, 721, 148, 708), (134, 722, 721, 709), (133, 723, 722, 134), (492, 713, 723, 133), (42, 519, 707, 138), (695, 699, 155, 154), (663, 667, 147, 146), (41, 521, 1049, 526, 136, 137), (691, 695, 154, 153), (36, 510, 703, 132), (659, 663, 146, 145), (526, 39, 135, 136), (686, 691, 153, 716), (47, 46, 142, 143), (700, 659, 145, 144), (39, 527, 710, 135), (698, 696, 725, 701), (694, 692, 167, 131), (690, 688, 166, 130), (687, 684, 165, 129), (683, 680, 164, 128), (679, 676, 163, 127), (675, 672, 162, 126), (671, 668, 161, 125), (666, 664, 160, 124), (662, 660, 159, 123), (658, 656, 158, 122), (120, 156, 157, 121), (22, 768, 770, 0), (20, 764, 768, 22), (18, 760, 764, 20), (16, 756, 760, 18), (14, 752, 756, 16), (12, 748, 752, 14), (10, 744, 748, 12), (8, 740, 744, 10), (6, 736, 740, 8), (4, 732, 736, 6), (2, 728, 732, 4), (0, 770, 728, 2), (769, 766, 772, 771), (765, 762, 767, 178), (761, 758, 763, 177), (757, 754, 189, 176), (753, 750, 188, 175), (749, 746, 187, 174), (745, 742, 186, 173), (741, 738, 743, 172), (737, 734, 739, 171), (733, 730, 735, 170), (729, 726, 182, 169), (179, 180, 181, 168), (204, 203, 192, 205), (205, 192, 193, 206), (206, 193, 194, 795), (795, 194, 195, 794), (794, 195, 779, 793), (793, 779, 780, 792), (792, 780, 781, 211), (211, 781, 199, 212), (212, 199, 200, 213), (213, 200, 201, 788), (788, 201, 202, 786), (786, 202, 203, 204), (747, 185, 209, 210), (577, 578, 774, 785), (549, 553, 196, 778), (185, 184, 208, 209), (773, 191, 215, 787), (553, 557, 197, 196), (184, 183, 207, 208), (191, 190, 214, 215), (557, 561, 198, 197), (183, 731, 796, 207), (190, 759, 789, 214), (561, 1000, 580, 565, 782, 198), (799, 798, 216, 217), (798, 800, 218, 216), (800, 801, 219, 218), (801, 802, 220, 219), (802, 803, 221, 220), (803, 804, 222, 221), (804, 91, 223, 222), (91, 806, 224, 223), (806, 807, 225, 224), (807, 808, 226, 225), (808, 809, 227, 226), (809, 799, 217, 227), (810, 811, 821, 820, 819, 818, 235, 816, 815, 814, 813, 812), (88, 87, 231, 232), (95, 94, 238, 239), (85, 84, 228, 229), (92, 805, 817, 236), (89, 88, 232, 233), (84, 95, 239, 228), (86, 85, 229, 230), (93, 92, 236, 237), (90, 89, 233, 234), (87, 86, 230, 231), (94, 93, 237, 238), (823, 822, 240, 241), (824, 823, 241, 242), (825, 824, 242, 243), (826, 825, 243, 244), (827, 826, 244, 245), (828, 827, 245, 246), (103, 828, 246, 247), (830, 103, 247, 248), (831, 830, 248, 249), (832, 831, 249, 250), (833, 832, 250, 251), (822, 833, 251, 240), (834, 835, 836, 837, 838, 839, 840, 259, 842, 843, 844, 845), (99, 100, 256, 255), (106, 107, 263, 262), (96, 97, 253, 252), (829, 104, 260, 841), (100, 101, 257, 256), (107, 96, 252, 263), (97, 98, 254, 253), (104, 105, 261, 260), (101, 102, 258, 257), (98, 99, 255, 254), (105, 106, 262, 261), (473, 470, 880, 284), (858, 272, 296, 891), (60, 71, 872, 276), (470, 467, 879, 880), (856, 858, 891, 890), (467, 464, 878, 879), (854, 856, 890, 889), (464, 461, 877, 878), (852, 854, 889, 888), (866, 482, 884, 895), (461, 458, 876, 877), (850, 852, 888, 887), (287, 288, 885, 873), (873, 885, 886, 874), (874, 886, 291, 875), (875, 291, 292, 279), (279, 292, 293, 280), (280, 293, 294, 281), (281, 294, 295, 282), (282, 295, 892, 283), (283, 892, 893, 881), (881, 893, 894, 882), (882, 894, 299, 883), (883, 299, 288, 287), (61, 60, 276, 277), (482, 265, 289, 884), (272, 273, 297, 296), (69, 586, 951, 473, 284, 285), (265, 1084, 1086, 1092, 869, 266, 290, 289), (62, 61, 277, 278), (273, 956, 871, 274, 298, 297), (70, 69, 285, 286), (266, 850, 887, 290), (458, 62, 278, 876), (274, 866, 895, 298), (71, 70, 286, 872), (576, 574, 897, 579), (572, 570, 575, 58), (568, 566, 571, 57), (564, 562, 567, 56), (560, 558, 307, 55, 581, 1003, 1001), (556, 554, 306, 54), (552, 550, 305, 53), (548, 546, 304, 52), (544, 542, 303, 51), (540, 538, 543, 50), (536, 534, 1105, 1108, 898, 539, 49), (59, 311, 300, 48), (335, 901, 313, 324), (324, 313, 314, 922), (922, 314, 315, 921), (921, 315, 316, 920), (920, 316, 317, 919), (919, 317, 906, 329), (329, 906, 907, 330), (330, 907, 908, 331), (331, 908, 321, 915), (915, 321, 322, 914), (914, 322, 323, 912), (912, 323, 901, 335), (896, 310, 334, 913), (605, 78, 318, 905), (547, 302, 326, 327), (310, 309, 333, 334), (78, 79, 319, 318), (302, 301, 325, 326), (309, 308, 332, 333), (79, 80, 320, 319), (301, 899, 1106, 535, 923, 325), (625, 595, 902, 312), (308, 563, 916, 332), (80, 617, 909, 320), (936, 931, 943, 948), (337, 924, 926, 942), (930, 937, 932, 480, 621), (941, 927, 938), (939, 946, 944, 949, 343), (935, 933, 945, 947), (339, 929, 940, 344), (338, 341, 347, 345), (336, 340, 346, 342), (966, 968, 964), (351, 958, 974, 971), (961, 513, 978, 976), (954, 952, 965, 969), (970, 975, 972), (979, 980, 977), (587, 350, 359, 967), (355, 963, 981, 364), (353, 352, 973, 362), (356, 354, 363, 365), (348, 349, 358, 357), (871, 956, 360, 361), (1008, 1011, 1005), (996, 995, 1016, 1017), (991, 989, 1012, 1010), (471, 994, 997, 998, 31), (582, 1002, 1021, 1023), (371, 982, 984, 1015), (1006, 1013, 1009), (1018, 382, 985, 1019), (1022, 1025, 1024), (374, 1004, 1026, 385), (993, 367, 378, 1014), (999, 372, 383, 1020), (376, 375, 386, 387), (987, 369, 380, 1007), (368, 366, 377, 379), (370, 373, 384, 381), (1028, 1037, 1065, 1029), (1033, 389, 1031, 1062), (628, 1045, 1072, 1074), (395, 1047, 1077, 1073), (522, 1052, 1058, 1056), (1055, 1057, 1053), (400, 1050, 1054, 403), (398, 399, 402, 401), (1059, 1063, 1030), (405, 1064, 1060), (1035, 390, 406, 1061), (391, 388, 404, 407), (1066, 1070, 1068), (411, 1076, 1075), (1042, 631, 1069, 1071), (393, 1040, 1067, 409), (397, 396, 412, 413), (392, 394, 410, 408), (1110, 1114, 1112), (1082, 1080, 1123, 1127), (869, 1092, 1116, 1118), (1094, 421, 1119, 1121), (1100, 1102, 1129, 1134), (423, 1095, 1097, 1130), (900, 1109, 1141, 1139), (1117, 1120, 434), (1090, 1088, 1113, 1115), (418, 1085, 1111, 431), (420, 422, 435, 433), (417, 419, 432, 430), (1124, 1126, 1122), (533, 416, 438, 1125), (414, 415, 437, 436), (1131, 1135, 1128), (439, 1098, 1132), (426, 1104, 1133, 442), (424, 425, 441, 440), (1138, 1140, 1136), (429, 1107, 1137, 445), (427, 428, 444, 443)])
me_cylinder.polygons.foreach_set('use_smooth', [True] * 403)
me_cylinder.polygons.foreach_set('material_index', [1, 1, 1, 1, 1, 1, 1, 1, 1, 1, 1, 1, 1, 1, 0, 2, 0, 2, 2, 0, 2, 0, 0, 2, 0, 2, 0, 2, 0, 2, 2, 0, 2, 0, 0, 2, 0, 2, 1, 1, 1, 1, 1, 1, 1, 1, 1, 1, 1, 1, 2, 0, 2, 0, 0, 2, 0, 2, 2, 0, 2, 0, 1, 1, 1, 1, 1, 1, 1, 1, 1, 1, 1, 1, 1, 1, 1, 1, 1, 1, 1, 1, 1, 1, 1, 1, 1, 1, 1, 1, 1, 1, 1, 1, 1, 1, 1, 1, 2, 0, 2, 0, 0, 2, 0, 2, 2, 0, 2, 0, 1, 1, 1, 1, 1, 1, 1, 1, 1, 1, 1, 1, 1, 1, 1, 1, 1, 1, 1, 1, 1, 1, 1, 1, 1, 1, 1, 1, 1, 1, 1, 1, 1, 1, 1, 1, 0, 2, 0, 2, 2, 0, 2, 0, 0, 2, 0, 2, 1, 1, 1, 1, 1, 1, 1, 1, 1, 1, 1, 1, 0, 2, 0, 2, 2, 0, 2, 0, 0, 2, 0, 2, 1, 1, 1, 1, 1, 1, 1, 1, 1, 1, 1, 1, 1, 1, 1, 1, 1, 1, 1, 1, 1, 1, 1, 1, 1, 1, 1, 1, 1, 1, 1, 1, 1, 1, 1, 1, 0, 1, 1, 1, 1, 1, 1, 1, 1, 1, 1, 1, 1, 1, 1, 1, 1, 1, 1, 1, 1, 1, 1, 1, 0, 1, 1, 1, 1, 1, 1, 1, 1, 1, 1, 1, 1, 1, 1, 1, 1, 1, 1, 1, 1, 1, 1, 1, 1, 1, 1, 1, 1, 1, 1, 1, 1, 1, 1, 1, 1, 1, 1, 1, 1, 1, 1, 1, 1, 1, 1, 1, 0, 2, 0, 2, 2, 0, 2, 0, 0, 2, 0, 2, 1, 1, 1, 1, 1, 1, 1, 1, 1, 1, 1, 1, 1, 1, 1, 1, 1, 1, 1, 1, 1, 1, 1, 1, 0, 0, 2, 0, 0, 0, 0, 0, 0, 2, 2, 1, 2, 2, 2, 2, 2, 2, 2, 1, 1, 0, 0, 0, 2, 1, 0, 0, 0, 0, 0, 0, 0, 0, 0, 0, 0, 2, 2, 1, 2, 2, 2, 2, 1, 2, 2, 2, 2, 2, 2, 2, 1, 2, 2, 2, 0, 1, 2, 0, 0, 2, 2, 2, 1, 2, 2, 0, 0, 1, 0, 0, 0, 0, 2, 2, 1])
_k = set([(24, 108), (24, 583), (25, 109), (25, 449), (26, 110), (26, 452), (27, 111), (27, 455), (28, 63), (28, 112), (29, 64), (29, 113), (30, 65), (30, 114), (31, 66), (31, 115), (32, 67), (32, 116), (33, 68), (33, 117), (34, 118), (34, 476), (35, 119), (35, 479), (36, 132), (37, 847), (38, 849), (40, 853), (41, 137), (42, 138), (43, 139), (44, 140), (45, 141), (46, 142), (47, 143), (48, 300), (49, 539), (50, 543), (51, 303), (52, 304), (53, 305), (54, 306), (55, 307), (56, 567), (57, 571), (58, 575), (59, 311), (72, 446), (73, 109), (74, 110), (75, 111), (76, 112), (77, 113), (81, 117), (82, 118), (83, 119), (108, 624), (114, 608), (115, 611), (116, 614), (120, 156), (121, 157), (122, 158), (123, 159), (124, 160), (125, 161), (126, 162), (127, 163), (128, 164), (129, 165), (130, 166), (131, 167), (168, 181), (169, 182), (170, 735), (171, 739), (172, 743), (173, 186), (174, 187), (175, 188), (176, 189), (177, 763), (178, 767), (179, 180), (264, 485), (267, 524), (268, 525), (269, 518), (270, 515), (271, 488), (275, 509), (336, 340), (336, 342), (337, 924), (337, 942), (338, 341), (338, 345), (339, 344), (339, 929), (340, 346), (341, 347), (342, 346), (343, 939), (343, 949), (344, 940), (345, 347), (348, 349), (348, 357), (349, 358), (350, 359), (350, 587), (351, 958), (351, 971), (352, 353), (352, 973), (353, 362), (354, 356), (354, 363), (355, 364), (355, 963), (356, 365), (357, 358), (359, 967), (360, 361), (360, 956), (361, 871), (362, 973), (363, 365), (364, 981), (366, 368), (366, 377), (367, 378), (367, 993), (368, 379), (369, 380), (369, 987), (370, 373), (370, 381), (371, 982), (371, 1015), (372, 383), (372, 999), (373, 384), (374, 385), (374, 1004), (375, 376), (375, 386), (376, 387), (377, 379), (378, 1014), (380, 1007), (381, 384), (382, 985), (382, 1018), (383, 1020), (385, 1026), (386, 387), (388, 391), (388, 404), (389, 1031), (389, 1033), (390, 406), (390, 1035), (391, 407), (392, 394), (392, 408), (393, 409), (393, 1040), (394, 410), (395, 1047), (395, 1073), (396, 397), (396, 412), (397, 413), (398, 399), (398, 401), (399, 402), (400, 403), (400, 1050), (401, 402), (403, 1054), (404, 407), (405, 1060), (405, 1064), (406, 1061), (408, 410), (409, 1067), (411, 1075), (411, 1076), (412, 413), (414, 415), (414, 436), (415, 437), (416, 438), (416, 533), (417, 419), (417, 430), (418, 431), (419, 432), (420, 422), (420, 433), (421, 1094), (421, 1119), (422, 435), (423, 1095), (423, 1130), (424, 425), (424, 440), (425, 441), (426, 442), (426, 1104), (427, 428), (427, 443), (428, 444), (429, 445), (429, 1107), (430, 432), (431, 1111), (433, 435), (434, 1117), (434, 1120), (436, 437), (438, 1125), (439, 1098), (439, 1132), (440, 441), (442, 1133), (443, 444), (445, 1137), (446, 447), (447, 584), (448, 450), (450, 593), (451, 453), (453, 596), (454, 456), (456, 599), (457, 459), (459, 602), (460, 462), (462, 603), (463, 465), (465, 606), (466, 468), (468, 609), (469, 471), (471, 612), (472, 474), (474, 615), (475, 477), (477, 618), (478, 480), (480, 621), (481, 483), (484, 491), (486, 489), (487, 859), (493, 496), (494, 860), (495, 861), (498, 500), (501, 864), (502, 865), (503, 506), (504, 863), (505, 862), (508, 867), (510, 703), (511, 962), (512, 960), (513, 961), (513, 978), (514, 857), (516, 705), (517, 855), (519, 707), (520, 1051), (521, 1049), (522, 1052), (522, 1056), (523, 851), (528, 848), (530, 846), (531, 1081), (532, 1079), (533, 1125), (534, 536), (538, 540), (542, 544), (546, 548), (550, 552), (554, 556), (558, 560), (562, 564), (566, 568), (570, 572), (574, 576), (579, 897), (580, 1000), (581, 1003), (582, 1002), (582, 1023), (585, 953), (586, 951), (587, 967), (588, 591), (589, 602), (590, 592), (593, 594), (596, 597), (599, 600), (603, 604), (606, 607), (609, 610), (612, 613), (615, 616), (618, 619), (621, 622), (626, 1043), (627, 1046), (628, 1045), (628, 1074), (629, 1038), (630, 1041), (631, 1042), (631, 1069), (656, 658), (660, 662), (664, 666), (668, 671), (672, 675), (676, 679), (680, 683), (684, 687), (688, 690), (692, 694), (696, 698), (701, 725), (726, 729), (730, 733), (734, 737), (738, 741), (742, 745), (746, 749), (750, 753), (754, 757), (758, 761), (762, 765), (766, 769), (771, 772), (868, 1093), (869, 1118), (870, 957), (898, 1108), (899, 1106), (900, 1109), (900, 1139), (924, 926), (925, 928), (925, 930), (926, 942), (927, 938), (927, 941), (928, 934), (929, 940), (930, 937), (931, 936), (931, 943), (932, 934), (932, 937), (933, 935), (933, 945), (935, 947), (936, 948), (938, 941), (939, 946), (943, 948), (944, 946), (944, 949), (945, 947), (950, 953), (952, 954), (952, 965), (954, 969), (955, 957), (958, 974), (959, 962), (961, 976), (963, 981), (964, 966), (964, 968), (965, 969), (966, 968), (970, 972), (970, 975), (971, 974), (972, 975), (976, 978), (977, 979), (977, 980), (979, 980), (982, 984), (983, 994), (983, 998), (984, 1015), (985, 1019), (986, 988), (986, 992), (987, 1007), (988, 990), (989, 991), (989, 1012), (990, 992), (991, 1010), (993, 1014), (994, 997), (995, 996), (995, 1016), (996, 1017), (997, 998), (999, 1020), (1001, 1003), (1002, 1021), (1004, 1026), (1005, 1008), (1005, 1011), (1006, 1009), (1006, 1013), (1008, 1011), (1009, 1013), (1010, 1012), (1016, 1017), (1018, 1019), (1021, 1023), (1022, 1024), (1022, 1025), (1024, 1025), (1027, 1032), (1027, 1036), (1028, 1029), (1028, 1037), (1029, 1065), (1030, 1059), (1030, 1063), (1031, 1062), (1032, 1034), (1033, 1062), (1034, 1036), (1035, 1061), (1037, 1065), (1039, 1041), (1040, 1067), (1042, 1071), (1044, 1046), (1045, 1072), (1047, 1077), (1048, 1051), (1050, 1054), (1052, 1058), (1053, 1055), (1053, 1057), (1055, 1057), (1056, 1058), (1059, 1063), (1060, 1064), (1066, 1068), (1066, 1070), (1068, 1070), (1069, 1071), (1072, 1074), (1073, 1077), (1075, 1076), (1078, 1081), (1080, 1082), (1080, 1123), (1082, 1127), (1083, 1089), (1085, 1111), (1087, 1089), (1088, 1090), (1088, 1113), (1090, 1115), (1091, 1093), (1092, 1116), (1094, 1121), (1095, 1097), (1096, 1101), (1096, 1103), (1097, 1130), (1098, 1132), (1099, 1101), (1099, 1103), (1100, 1102), (1100, 1134), (1102, 1129), (1104, 1133), (1105, 1108), (1107, 1137), (1109, 1141), (1110, 1112), (1110, 1114), (1112, 1114), (1113, 1115), (1116, 1118), (1117, 1120), (1119, 1121), (1122, 1124), (1122, 1126), (1123, 1127), (1124, 1126), (1128, 1131), (1128, 1135), (1129, 1134), (1131, 1135), (1136, 1138), (1136, 1140), (1138, 1140), (1139, 1141)])
me_cylinder.attributes.new('sharp_edge', 'BOOLEAN', 'EDGE').data.foreach_set('value', [ (min(e.vertices), max(e.vertices)) in _k for e in me_cylinder.edges])
me_cylinder.materials.append(mat_material_001)
me_cylinder.materials.append(mat_material_002)
me_cylinder.materials.append(mat_material_003)
me_cylinder.use_remesh_preserve_volume = False
me_cylinder.use_remesh_preserve_attributes = False
me_cylinder.use_mirror_vertex_groups = False
me_cylinder.update()

# ---- objects
ob_cylinder = bpy.data.objects.new('Cylinder', me_cylinder)

# ---- transforms, parenting, visibility, modifiers, constraints
ob_cylinder.location = (0.0, 0.0, 0.0)
ob_cylinder.lineart.crease_threshold = 0.0

# ---- collection membership
col_collection_1.objects.link(ob_cylinder)

# ---- scene / render settings (as saved in the file)
scene.frame_start = 1; scene.frame_end = 250; scene.frame_set(0)
scene.render.engine = 'BLENDER_EEVEE_NEXT'
scene.render.resolution_percentage = 50
scene.render.dither_intensity = 0.0
scene.cycles.use_denoising = False
scene.cycles.samples = 128
scene.cycles.sampling_pattern = 'TABULATED_SOBOL'
scene.cycles.use_adaptive_sampling = False
scene.cycles.use_light_tree = False
scene.cycles.blur_glossy = 0.0
scene.cycles.sample_clamp_indirect = 0.0
scene.view_settings.view_transform = 'Standard'
bpy.context.view_layer.update()

# ---- added for rendering (the .blend has no active camera and no usable light): camera, sun
cam_auto = bpy.data.cameras.new('AutoCamera')
cam_auto.lens = 50.0
cam_auto.sensor_width = 36.0
cam_auto.clip_end = 1000.0
ob_auto_camera = bpy.data.objects.new('AutoCamera', cam_auto)
scene.collection.objects.link(ob_auto_camera)
ob_auto_camera.location = (4.1407, -4.96884, 4.70103)
ob_auto_camera.rotation_euler = (1.09748, -7.21219e-08, 0.694738)
scene.camera = ob_auto_camera
light_auto_sun = bpy.data.lights.new('AutoSun', 'SUN')
light_auto_sun.energy = 3.0
light_auto_sun.angle = 0.0523599
ob_auto_sun = bpy.data.objects.new('AutoSun', light_auto_sun)
scene.collection.objects.link(ob_auto_sun)
ob_auto_sun.rotation_euler = (0.872665, 0.174533, 0.523599)
bpy.context.view_layer.update()
